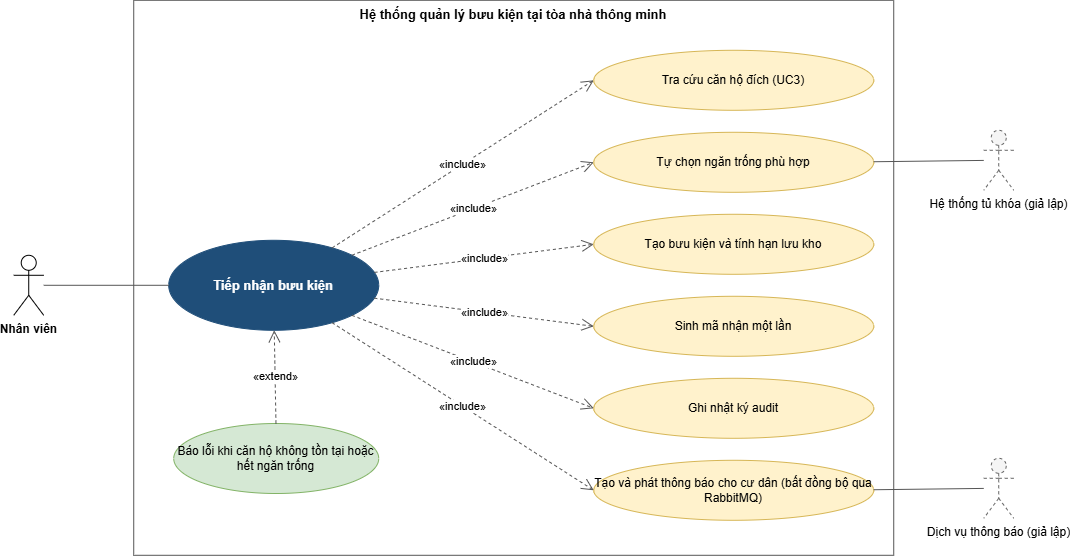

The diagram above was exported from draw.io. Its source (the exported page's mxGraphModel, read from the mxfile embedded in the PNG):
<mxGraphModel dx="1634" dy="1074" grid="1" gridSize="10" guides="1" tooltips="1" connect="1" arrows="1" fold="1" page="1" pageScale="1" pageWidth="850" pageHeight="1100" math="0" shadow="0">
  <root>
    <mxCell id="0" />
    <mxCell id="1" parent="0" />
    <mxCell id="1ik83pSIX6rZTZ9shii_-105" parent="1" style="rounded=0;whiteSpace=wrap;html=1;fillColor=none;verticalAlign=top;fontStyle=1;fontSize=13;strokeColor=#555555;" value="Hệ thống quản lý bưu kiện tại tòa nhà thông minh" vertex="1">
      <mxGeometry height="555" width="760" x="802.2311696552097" y="936.7949047996885" as="geometry" />
    </mxCell>
    <mxCell id="1ik83pSIX6rZTZ9shii_-106" parent="1" style="ellipse;whiteSpace=wrap;html=1;fillColor=#1f4e79;strokeColor=#1f4e79;fontColor=#ffffff;fontStyle=1;fontSize=13;" value="Tiếp nhận bưu kiện" vertex="1">
      <mxGeometry height="90" width="210" x="837.2311696552097" y="1176.7949047996885" as="geometry" />
    </mxCell>
    <mxCell id="1ik83pSIX6rZTZ9shii_-107" parent="1" style="shape=umlActor;verticalLabelPosition=bottom;verticalAlign=top;html=1;outlineConnect=0;fontSize=12;fontStyle=1;" value="Nhân viên" vertex="1">
      <mxGeometry height="60" width="30" x="682.2311696552097" y="1191.7949047996885" as="geometry" />
    </mxCell>
    <mxCell id="1ik83pSIX6rZTZ9shii_-108" edge="1" parent="1" source="1ik83pSIX6rZTZ9shii_-107" style="edgeStyle=none;html=1;endArrow=none;strokeColor=#555555;" target="1ik83pSIX6rZTZ9shii_-106" value="">
      <mxGeometry relative="1" as="geometry" />
    </mxCell>
    <mxCell id="1ik83pSIX6rZTZ9shii_-109" parent="1" style="ellipse;whiteSpace=wrap;html=1;fillColor=#fff2cc;strokeColor=#d6b656;fontSize=12;" value="Tra cứu căn hộ đích (UC3)" vertex="1">
      <mxGeometry height="60" width="280" x="1262.2311696552097" y="986.7949047996885" as="geometry" />
    </mxCell>
    <mxCell id="1ik83pSIX6rZTZ9shii_-110" edge="1" parent="1" source="1ik83pSIX6rZTZ9shii_-106" style="edgeStyle=none;html=1;endArrow=open;endSize=10;dashed=1;strokeColor=#555555;fontSize=11;labelBackgroundColor=#ffffff;entryX=0;entryY=0.5;entryDx=0;entryDy=0;" target="1ik83pSIX6rZTZ9shii_-109" value="«include»">
      <mxGeometry relative="1" as="geometry" />
    </mxCell>
    <mxCell id="1ik83pSIX6rZTZ9shii_-111" parent="1" style="ellipse;whiteSpace=wrap;html=1;fillColor=#fff2cc;strokeColor=#d6b656;fontSize=12;" value="Tự chọn ngăn trống phù hợp" vertex="1">
      <mxGeometry height="60" width="280" x="1262.2311696552097" y="1068.7949047996885" as="geometry" />
    </mxCell>
    <mxCell id="1ik83pSIX6rZTZ9shii_-112" edge="1" parent="1" source="1ik83pSIX6rZTZ9shii_-106" style="edgeStyle=none;html=1;endArrow=open;endSize=10;dashed=1;strokeColor=#555555;fontSize=11;labelBackgroundColor=#ffffff;entryX=0;entryY=0.5;entryDx=0;entryDy=0;" target="1ik83pSIX6rZTZ9shii_-111" value="«include»">
      <mxGeometry relative="1" as="geometry" />
    </mxCell>
    <mxCell id="1ik83pSIX6rZTZ9shii_-113" parent="1" style="shape=umlActor;verticalLabelPosition=bottom;verticalAlign=top;html=1;outlineConnect=0;fontSize=12;fillColor=#f5f5f5;strokeColor=#666666;dashed=1;" value="Hệ thống tủ khóa (giả lập)" vertex="1">
      <mxGeometry height="60" width="30" x="1652.2311696552097" y="1066.7949047996885" as="geometry" />
    </mxCell>
    <mxCell id="1ik83pSIX6rZTZ9shii_-114" edge="1" parent="1" source="1ik83pSIX6rZTZ9shii_-111" style="edgeStyle=none;html=1;endArrow=none;strokeColor=#555555;" target="1ik83pSIX6rZTZ9shii_-113" value="">
      <mxGeometry relative="1" as="geometry" />
    </mxCell>
    <mxCell id="1ik83pSIX6rZTZ9shii_-115" parent="1" style="ellipse;whiteSpace=wrap;html=1;fillColor=#fff2cc;strokeColor=#d6b656;fontSize=12;" value="Tạo bưu kiện và tính hạn lưu kho" vertex="1">
      <mxGeometry height="60" width="280" x="1262.2311696552097" y="1150.7949047996885" as="geometry" />
    </mxCell>
    <mxCell id="1ik83pSIX6rZTZ9shii_-116" edge="1" parent="1" source="1ik83pSIX6rZTZ9shii_-106" style="edgeStyle=none;html=1;endArrow=open;endSize=10;dashed=1;strokeColor=#555555;fontSize=11;labelBackgroundColor=#ffffff;entryX=0;entryY=0.5;entryDx=0;entryDy=0;" target="1ik83pSIX6rZTZ9shii_-115" value="«include»">
      <mxGeometry relative="1" as="geometry" />
    </mxCell>
    <mxCell id="1ik83pSIX6rZTZ9shii_-117" parent="1" style="ellipse;whiteSpace=wrap;html=1;fillColor=#fff2cc;strokeColor=#d6b656;fontSize=12;" value="Sinh mã nhận một lần" vertex="1">
      <mxGeometry height="60" width="280" x="1262.2311696552097" y="1232.7949047996885" as="geometry" />
    </mxCell>
    <mxCell id="1ik83pSIX6rZTZ9shii_-118" edge="1" parent="1" source="1ik83pSIX6rZTZ9shii_-106" style="edgeStyle=none;html=1;endArrow=open;endSize=10;dashed=1;strokeColor=#555555;fontSize=11;labelBackgroundColor=#ffffff;entryX=0;entryY=0.5;entryDx=0;entryDy=0;" target="1ik83pSIX6rZTZ9shii_-117" value="«include»">
      <mxGeometry relative="1" as="geometry" />
    </mxCell>
    <mxCell id="1ik83pSIX6rZTZ9shii_-119" parent="1" style="ellipse;whiteSpace=wrap;html=1;fillColor=#fff2cc;strokeColor=#d6b656;fontSize=12;" value="Ghi nhật ký audit" vertex="1">
      <mxGeometry height="60" width="280" x="1262.2311696552097" y="1314.7949047996885" as="geometry" />
    </mxCell>
    <mxCell id="1ik83pSIX6rZTZ9shii_-120" edge="1" parent="1" source="1ik83pSIX6rZTZ9shii_-106" style="edgeStyle=none;html=1;endArrow=open;endSize=10;dashed=1;strokeColor=#555555;fontSize=11;labelBackgroundColor=#ffffff;entryX=0;entryY=0.5;entryDx=0;entryDy=0;" target="1ik83pSIX6rZTZ9shii_-119" value="«include»">
      <mxGeometry relative="1" as="geometry" />
    </mxCell>
    <mxCell id="1ik83pSIX6rZTZ9shii_-121" parent="1" style="ellipse;whiteSpace=wrap;html=1;fillColor=#fff2cc;strokeColor=#d6b656;fontSize=12;" value="Tạo và phát thông báo cho cư dân (bất đồng bộ qua RabbitMQ)" vertex="1">
      <mxGeometry height="60" width="280" x="1262.2311696552097" y="1396.7949047996885" as="geometry" />
    </mxCell>
    <mxCell id="1ik83pSIX6rZTZ9shii_-122" edge="1" parent="1" source="1ik83pSIX6rZTZ9shii_-106" style="edgeStyle=none;html=1;endArrow=open;endSize=10;dashed=1;strokeColor=#555555;fontSize=11;labelBackgroundColor=#ffffff;entryX=0;entryY=0.5;entryDx=0;entryDy=0;" target="1ik83pSIX6rZTZ9shii_-121" value="«include»">
      <mxGeometry relative="1" as="geometry" />
    </mxCell>
    <mxCell id="1ik83pSIX6rZTZ9shii_-123" parent="1" style="shape=umlActor;verticalLabelPosition=bottom;verticalAlign=top;html=1;outlineConnect=0;fontSize=12;fillColor=#f5f5f5;strokeColor=#666666;dashed=1;" value="Dịch vụ thông báo (giả lập)" vertex="1">
      <mxGeometry height="60" width="30" x="1652.2311696552097" y="1394.7949047996885" as="geometry" />
    </mxCell>
    <mxCell id="1ik83pSIX6rZTZ9shii_-124" edge="1" parent="1" source="1ik83pSIX6rZTZ9shii_-121" style="edgeStyle=none;html=1;endArrow=none;strokeColor=#555555;" target="1ik83pSIX6rZTZ9shii_-123" value="">
      <mxGeometry relative="1" as="geometry" />
    </mxCell>
    <mxCell id="1ik83pSIX6rZTZ9shii_-125" parent="1" style="ellipse;whiteSpace=wrap;html=1;fillColor=#d5e8d4;strokeColor=#82b366;fontSize=12;" value="Báo lỗi khi căn hộ không tồn tại hoặc hết ngăn trống" vertex="1">
      <mxGeometry height="70" width="205" x="842.2311696552097" y="1360.0049047996886" as="geometry" />
    </mxCell>
    <mxCell id="1ik83pSIX6rZTZ9shii_-126" edge="1" parent="1" source="1ik83pSIX6rZTZ9shii_-125" style="edgeStyle=none;html=1;endArrow=open;endSize=10;dashed=1;strokeColor=#555555;fontSize=11;labelBackgroundColor=#ffffff;" target="1ik83pSIX6rZTZ9shii_-106" value="«extend»">
      <mxGeometry relative="1" as="geometry" />
    </mxCell>
  </root>
</mxGraphModel>